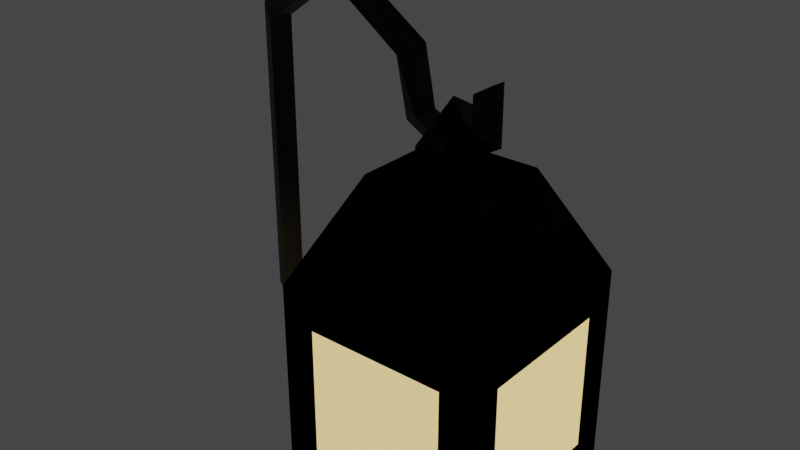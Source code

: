 # Source: SM_Prop_Lantern.blend  (saved by Blender 3.6.11; exported with 4.5.12 LTS)
import bpy
from mathutils import Matrix  # noqa: F401  (used for matrix-valued properties, if any)

bpy.ops.wm.read_factory_settings(use_empty=True)
scene = bpy.context.scene
scene.name = 'Scene'

# ---- collections
col_collection = bpy.data.collections.new('Collection'); scene.collection.children.link(col_collection)

# ---- materials (node trees are filled in below, after node groups)
mat_m_basic_iron = bpy.data.materials.new('M_Basic_Iron')
mat_m_basic_iron.use_transparent_shadow = False
mat_m_basic_window = bpy.data.materials.new('M_Basic_Window')
mat_m_basic_window.use_transparent_shadow = False
mat_m_basic_window_glow_ember = bpy.data.materials.new('M_Basic_Window_Glow_Ember')
mat_m_basic_window_glow_ember.use_transparent_shadow = False

# ---- material node trees
mat_m_basic_iron.use_nodes = True; mat_m_basic_iron.node_tree.nodes.clear()
_N = mat_m_basic_iron.node_tree.nodes; _L = mat_m_basic_iron.node_tree.links
n0 = _N.new('ShaderNodeBsdfPrincipled'); n0.name = 'Principled BSDF'; n0.location = (10, 300)
n0.distribution = 'GGX'
n0.subsurface_method = 'RANDOM_WALK_SKIN'
n0.inputs[0].default_value = (0.004777, 0.004777, 0.004777, 1.0)
n0.inputs[1].default_value = 0.25
n0.inputs[3].default_value = 1.45
n0.inputs[13].default_value = 0.25
n0.inputs[27].default_value = (0.0, 0.0, 0.0, 1.0)
n0.inputs[28].default_value = 1.0
n1 = _N.new('ShaderNodeOutputMaterial'); n1.name = 'Material Output'; n1.location = (300, 300)
_L.new(n0.outputs[0], n1.inputs[0])
n1.is_active_output = True
mat_m_basic_window.use_nodes = True; mat_m_basic_window.node_tree.nodes.clear()
_N = mat_m_basic_window.node_tree.nodes; _L = mat_m_basic_window.node_tree.links
n0 = _N.new('ShaderNodeBsdfPrincipled'); n0.name = 'Principled BSDF'; n0.location = (10, 300)
n0.distribution = 'GGX'
n0.subsurface_method = 'RANDOM_WALK_SKIN'
n0.inputs[0].default_value = (0.0, 0.0, 0.0, 1.0)
n0.inputs[1].default_value = 1.0
n0.inputs[2].default_value = 0.0
n0.inputs[3].default_value = 1.45
n0.inputs[27].default_value = (0.0, 0.0, 0.0, 1.0)
n0.inputs[28].default_value = 1.0
n1 = _N.new('ShaderNodeOutputMaterial'); n1.name = 'Material Output'; n1.location = (300, 300)
_L.new(n0.outputs[0], n1.inputs[0])
n1.is_active_output = True
mat_m_basic_window_glow_ember.use_nodes = True; mat_m_basic_window_glow_ember.node_tree.nodes.clear()
_N = mat_m_basic_window_glow_ember.node_tree.nodes; _L = mat_m_basic_window_glow_ember.node_tree.links
n0 = _N.new('ShaderNodeBsdfPrincipled'); n0.name = 'Principled BSDF'; n0.location = (10, 300)
n0.distribution = 'GGX'
n0.subsurface_method = 'RANDOM_WALK_SKIN'
n0.inputs[0].default_value = (1.0, 0.7231, 0.2961, 1.0)
n0.inputs[1].default_value = 1.0
n0.inputs[2].default_value = 0.0
n0.inputs[3].default_value = 1.45
n0.inputs[27].default_value = (1.0, 0.7231, 0.2961, 1.0)
n0.inputs[28].default_value = 1.0
n1 = _N.new('ShaderNodeOutputMaterial'); n1.name = 'Material Output'; n1.location = (300, 300)
_L.new(n0.outputs[0], n1.inputs[0])
n1.is_active_output = True

# ---- world
world_world = bpy.data.worlds.new('World'); scene.world = world_world
world_world.use_nodes = True; world_world.node_tree.nodes.clear()
_N = world_world.node_tree.nodes; _L = world_world.node_tree.links
n0 = _N.new('ShaderNodeOutputWorld'); n0.name = 'World Output'; n0.location = (300, 300)
n1 = _N.new('ShaderNodeBackground'); n1.name = 'Background'; n1.location = (10, 300)
n1.inputs[0].default_value = (0.05088, 0.05088, 0.05088, 1.0)
_L.new(n1.outputs[0], n0.inputs[0])
n0.is_active_output = True
world_world.color = (0.05088, 0.05088, 0.05088)
world_world.use_sun_shadow = False
world_world.sun_shadow_jitter_overblur = 0.0

# ---- meshes
me_cube = bpy.data.meshes.new('Cube')
me_cube.from_pydata([(-0.5, -0.5, -1.6), (-0.5, -0.5, -0.6), (-0.5, 0.5, -1.6), (-0.5, 0.5, -0.6), (0.5, -0.5, -1.6), (0.5, -0.5, -0.6), (0.5, 0.5, -1.6), (0.5, 0.5, -0.6), (-0.25, -0.25, -0.1), (-0.25, 0.25, -0.1), (0.25, 0.25, -0.1), (0.25, -0.25, -0.1), (-0.3375, -0.5, -1.438), (-0.3375, -0.5, -0.7625), (0.3375, -0.5, -0.7625), (0.3375, -0.5, -1.438), (-0.3375, 0.5, -0.7625), (-0.3375, 0.5, -1.438), (0.3375, 0.5, -1.438), (0.3375, 0.5, -0.7625), (-0.5, 0.3375, -1.438), (-0.5, -0.3375, -1.438), (-0.5, -0.3375, -0.7625), (-0.5, 0.3375, -0.7625), (0.5, 0.3375, -0.7625), (0.5, 0.3375, -1.438), (0.5, -0.3375, -1.438), (0.5, -0.3375, -0.7625), (1.038e-08, 0.2382, -0.1875), (0.06495, 0.1407, -0.1312), (-0.06495, 0.1407, -0.1313), (-1.038e-08, 0.2382, 0.0875), (0.06495, 0.1407, 0.03125), (-0.06495, 0.1407, 0.03125), (-2.076e-08, 2.404e-08, 0.225), (0.06495, 1.421e-08, 0.1125), (-0.06495, 1.421e-08, 0.1125), (-1.038e-08, -0.2382, 0.0875), (0.06495, -0.1407, 0.03125), (-0.06495, -0.1407, 0.03125), (1.038e-08, -0.2382, -0.1875), (0.06495, -0.1407, -0.1312), (-0.06495, -0.1407, -0.1313)], [], [(1, 3, 23, 22), (7, 6, 18, 19), (6, 7, 24, 25), (5, 1, 13, 14), (2, 6, 4, 0), (1, 5, 11, 8), (10, 9, 8, 11), (7, 3, 9, 10), (5, 7, 10, 11), (3, 1, 8, 9), (15, 14, 13, 12), (4, 5, 14, 15), (1, 0, 12, 13), (0, 4, 15, 12), (17, 16, 19, 18), (6, 2, 17, 18), (3, 7, 19, 16), (2, 3, 16, 17), (21, 22, 23, 20), (2, 0, 21, 20), (3, 2, 20, 23), (0, 1, 22, 21), (25, 24, 27, 26), (5, 4, 26, 27), (4, 6, 25, 26), (7, 5, 27, 24), (28, 31, 32, 29), (29, 32, 33, 30), (30, 33, 31, 28), (31, 34, 35, 32), (32, 35, 36, 33), (33, 36, 34, 31), (34, 37, 38, 35), (35, 38, 39, 36), (36, 39, 37, 34), (37, 40, 41, 38), (38, 41, 42, 39), (39, 42, 40, 37)])
me_cube.polygons.foreach_set('material_index', [0, 0, 0, 0, 0, 0, 0, 0, 0, 0, 1, 0, 0, 0, 1, 0, 0, 0, 1, 0, 0, 0, 1, 0, 0, 0, 0, 0, 0, 0, 0, 0, 0, 0, 0, 0, 0, 0])
_uv = me_cube.uv_layers.new(name='UVMap')
_uv.uv.foreach_set('vector', [0.625, 0.0, 0.625, 0.25, 0.625, 0.25, 0.625, 0.0, 0.625, 0.5, 0.375, 0.5, 0.375, 0.5, 0.625, 0.5, 0.375, 0.5, 0.625, 0.5, 0.625, 0.5, 0.375, 0.5, 0.625, 0.75, 0.625, 1.0, 0.625, 1.0, 0.625, 0.75, 0.125, 0.5, 0.375, 0.5, 0.375, 0.75, 0.125, 0.75, 0.625, 1.0, 0.625, 0.75, 0.625, 0.75, 0.625, 1.0, 0.625, 0.5, 0.875, 0.5, 0.875, 0.75, 0.625, 0.75, 0.625, 0.5, 0.625, 0.25, 0.625, 0.25, 0.625, 0.5, 0.625, 0.75, 0.625, 0.5, 0.625, 0.5, 0.625, 0.75, 0.625, 0.25, 0.625, 0.0, 0.625, 0.0, 0.625, 0.25, 0.375, 0.75, 0.625, 0.75, 0.625, 1.0, 0.375, 1.0, 0.375, 0.75, 0.625, 0.75, 0.625, 0.75, 0.375, 0.75, 0.625, 0.0, 0.375, 0.0, 0.375, 0.0, 0.625, 0.0, 0.125, 0.75, 0.375, 0.75, 0.375, 0.75, 0.125, 0.75, 0.375, 0.25, 0.625, 0.25, 0.625, 0.5, 0.375, 0.5, 0.375, 0.5, 0.125, 0.5, 0.125, 0.5, 0.375, 0.5, 0.625, 0.25, 0.625, 0.5, 0.625, 0.5, 0.625, 0.25, 0.375, 0.25, 0.625, 0.25, 0.625, 0.25, 0.375, 0.25, 0.375, 0.0, 0.625, 0.0, 0.625, 0.25, 0.375, 0.25, 0.125, 0.5, 0.125, 0.75, 0.125, 0.75, 0.125, 0.5, 0.625, 0.25, 0.375, 0.25, 0.375, 0.25, 0.625, 0.25, 0.375, 0.0, 0.625, 0.0, 0.625, 0.0, 0.375, 0.0, 0.375, 0.5, 0.625, 0.5, 0.625, 0.75, 0.375, 0.75, 0.625, 0.75, 0.375, 0.75, 0.375, 0.75, 0.625, 0.75, 0.375, 0.75, 0.375, 0.5, 0.375, 0.5, 0.375, 0.75, 0.625, 0.5, 0.625, 0.75, 0.625, 0.75, 0.625, 0.5, 0.6667, 0.6667, 0.8333, 0.6667, 0.8333, 1.0, 0.6667, 1.0, 0.6667, 0.0, 0.8333, 0.0, 0.8333, 0.3333, 0.6667, 0.3333, 0.6667, 0.3333, 0.8333, 0.3333, 0.8333, 0.6667, 0.6667, 0.6667, 0.8333, 0.6667, 1.0, 0.6667, 1.0, 1.0, 0.8333, 1.0, 0.8333, 0.0, 1.0, 0.0, 1.0, 0.3333, 0.8333, 0.3333, 0.8333, 0.3333, 1.0, 0.3333, 1.0, 0.6667, 0.8333, 0.6667, -1.11e-16, 0.6667, 0.1667, 0.6667, 0.1667, 1.0, -1.11e-16, 1.0, -1.11e-16, 0.0, 0.1667, 0.0, 0.1667, 0.3333, -1.11e-16, 0.3333, -1.11e-16, 0.3333, 0.1667, 0.3333, 0.1667, 0.6667, -1.11e-16, 0.6667, 0.1667, 0.6667, 0.3333, 0.6667, 0.3333, 1.0, 0.1667, 1.0, 0.1667, 0.0, 0.3333, 0.0, 0.3333, 0.3333, 0.1667, 0.3333, 0.1667, 0.3333, 0.3333, 0.3333, 0.3333, 0.6667, 0.1667, 0.6667])
me_cube.materials.append(mat_m_basic_iron)
me_cube.materials.append(mat_m_basic_window)
me_cube.update()
me_cube_002 = bpy.data.meshes.new('Cube.002')
me_cube_002.from_pydata([(-0.5, -0.5, -1.6), (-0.5, -0.5, -0.6), (-0.5, 0.5, -1.6), (-0.5, 0.5, -0.6), (0.5, -0.5, -1.6), (0.5, -0.5, -0.6), (0.5, 0.5, -1.6), (0.5, 0.5, -0.6), (-0.25, -0.25, -0.1), (-0.25, 0.25, -0.1), (0.25, 0.25, -0.1), (0.25, -0.25, -0.1), (-0.3375, -0.5, -1.438), (-0.3375, -0.5, -0.7625), (0.3375, -0.5, -0.7625), (0.3375, -0.5, -1.438), (-0.3375, 0.5, -0.7625), (-0.3375, 0.5, -1.438), (0.3375, 0.5, -1.438), (0.3375, 0.5, -0.7625), (-0.5, 0.3375, -1.438), (-0.5, -0.3375, -1.438), (-0.5, -0.3375, -0.7625), (-0.5, 0.3375, -0.7625), (0.5, 0.3375, -0.7625), (0.5, 0.3375, -1.438), (0.5, -0.3375, -1.438), (0.5, -0.3375, -0.7625), (1.038e-08, 0.2382, -0.1875), (0.06495, 0.1407, -0.1312), (-0.06495, 0.1407, -0.1313), (-1.038e-08, 0.2382, 0.0875), (0.06495, 0.1407, 0.03125), (-0.06495, 0.1407, 0.03125), (-2.076e-08, 2.404e-08, 0.225), (0.06495, 1.421e-08, 0.1125), (-0.06495, 1.421e-08, 0.1125), (-1.038e-08, -0.2382, 0.0875), (0.06495, -0.1407, 0.03125), (-0.06495, -0.1407, 0.03125), (1.038e-08, -0.2382, -0.1875), (0.06495, -0.1407, -0.1312), (-0.06495, -0.1407, -0.1313)], [], [(1, 3, 23, 22), (7, 6, 18, 19), (6, 7, 24, 25), (5, 1, 13, 14), (2, 6, 4, 0), (1, 5, 11, 8), (10, 9, 8, 11), (7, 3, 9, 10), (5, 7, 10, 11), (3, 1, 8, 9), (15, 14, 13, 12), (4, 5, 14, 15), (1, 0, 12, 13), (0, 4, 15, 12), (17, 16, 19, 18), (6, 2, 17, 18), (3, 7, 19, 16), (2, 3, 16, 17), (21, 22, 23, 20), (2, 0, 21, 20), (3, 2, 20, 23), (0, 1, 22, 21), (25, 24, 27, 26), (5, 4, 26, 27), (4, 6, 25, 26), (7, 5, 27, 24), (28, 31, 32, 29), (29, 32, 33, 30), (30, 33, 31, 28), (31, 34, 35, 32), (32, 35, 36, 33), (33, 36, 34, 31), (34, 37, 38, 35), (35, 38, 39, 36), (36, 39, 37, 34), (37, 40, 41, 38), (38, 41, 42, 39), (39, 42, 40, 37)])
me_cube_002.polygons.foreach_set('material_index', [0, 0, 0, 0, 0, 0, 0, 0, 0, 0, 1, 0, 0, 0, 1, 0, 0, 0, 1, 0, 0, 0, 1, 0, 0, 0, 0, 0, 0, 0, 0, 0, 0, 0, 0, 0, 0, 0])
_uv = me_cube_002.uv_layers.new(name='UVMap')
_uv.uv.foreach_set('vector', [0.625, 0.0, 0.625, 0.25, 0.625, 0.25, 0.625, 0.0, 0.625, 0.5, 0.375, 0.5, 0.375, 0.5, 0.625, 0.5, 0.375, 0.5, 0.625, 0.5, 0.625, 0.5, 0.375, 0.5, 0.625, 0.75, 0.625, 1.0, 0.625, 1.0, 0.625, 0.75, 0.125, 0.5, 0.375, 0.5, 0.375, 0.75, 0.125, 0.75, 0.625, 1.0, 0.625, 0.75, 0.625, 0.75, 0.625, 1.0, 0.625, 0.5, 0.875, 0.5, 0.875, 0.75, 0.625, 0.75, 0.625, 0.5, 0.625, 0.25, 0.625, 0.25, 0.625, 0.5, 0.625, 0.75, 0.625, 0.5, 0.625, 0.5, 0.625, 0.75, 0.625, 0.25, 0.625, 0.0, 0.625, 0.0, 0.625, 0.25, 0.375, 0.75, 0.625, 0.75, 0.625, 1.0, 0.375, 1.0, 0.375, 0.75, 0.625, 0.75, 0.625, 0.75, 0.375, 0.75, 0.625, 0.0, 0.375, 0.0, 0.375, 0.0, 0.625, 0.0, 0.125, 0.75, 0.375, 0.75, 0.375, 0.75, 0.125, 0.75, 0.375, 0.25, 0.625, 0.25, 0.625, 0.5, 0.375, 0.5, 0.375, 0.5, 0.125, 0.5, 0.125, 0.5, 0.375, 0.5, 0.625, 0.25, 0.625, 0.5, 0.625, 0.5, 0.625, 0.25, 0.375, 0.25, 0.625, 0.25, 0.625, 0.25, 0.375, 0.25, 0.375, 0.0, 0.625, 0.0, 0.625, 0.25, 0.375, 0.25, 0.125, 0.5, 0.125, 0.75, 0.125, 0.75, 0.125, 0.5, 0.625, 0.25, 0.375, 0.25, 0.375, 0.25, 0.625, 0.25, 0.375, 0.0, 0.625, 0.0, 0.625, 0.0, 0.375, 0.0, 0.375, 0.5, 0.625, 0.5, 0.625, 0.75, 0.375, 0.75, 0.625, 0.75, 0.375, 0.75, 0.375, 0.75, 0.625, 0.75, 0.375, 0.75, 0.375, 0.5, 0.375, 0.5, 0.375, 0.75, 0.625, 0.5, 0.625, 0.75, 0.625, 0.75, 0.625, 0.5, 0.6667, 0.6667, 0.8333, 0.6667, 0.8333, 1.0, 0.6667, 1.0, 0.6667, 0.0, 0.8333, 0.0, 0.8333, 0.3333, 0.6667, 0.3333, 0.6667, 0.3333, 0.8333, 0.3333, 0.8333, 0.6667, 0.6667, 0.6667, 0.8333, 0.6667, 1.0, 0.6667, 1.0, 1.0, 0.8333, 1.0, 0.8333, 0.0, 1.0, 0.0, 1.0, 0.3333, 0.8333, 0.3333, 0.8333, 0.3333, 1.0, 0.3333, 1.0, 0.6667, 0.8333, 0.6667, -1.11e-16, 0.6667, 0.1667, 0.6667, 0.1667, 1.0, -1.11e-16, 1.0, -1.11e-16, 0.0, 0.1667, 0.0, 0.1667, 0.3333, -1.11e-16, 0.3333, -1.11e-16, 0.3333, 0.1667, 0.3333, 0.1667, 0.6667, -1.11e-16, 0.6667, 0.1667, 0.6667, 0.3333, 0.6667, 0.3333, 1.0, 0.1667, 1.0, 0.1667, 0.0, 0.3333, 0.0, 0.3333, 0.3333, 0.1667, 0.3333, 0.1667, 0.3333, 0.3333, 0.3333, 0.3333, 0.6667, 0.1667, 0.6667])
me_cube_002.materials.append(mat_m_basic_iron)
me_cube_002.materials.append(mat_m_basic_window_glow_ember)
me_cube_002.update()
me_cube_004 = bpy.data.meshes.new('Cube.004')
me_cube_004.from_pydata([(0.2382, 6.338e-09, 0.3375), (0.1407, 0.06495, 0.2812), (0.1407, -0.06495, 0.2812), (0.2382, 1.548e-08, 0.0625), (0.1407, 0.06495, 0.1188), (0.1407, -0.06495, 0.1188), (1.858e-08, 8.226e-09, -0.075), (7.451e-09, 0.06495, 0.0375), (1.49e-08, -0.06495, 0.0375), (-0.2382, 5.764e-10, 0.0625), (-0.1407, 0.06495, 0.1188), (-0.1407, -0.06495, 0.1188), (-0.2384, -0.06495, 0.3573), (-0.2384, 0.06495, 0.3573), (-0.141, 5.764e-10, 0.4136), (-0.5982, -0.06495, 0.6146), (-0.5982, 0.06495, 0.6146), (-0.5982, 8.226e-09, 0.7271), (-0.9501, -0.06495, 0.3573), (-0.9501, 0.06495, 0.3573), (-1.048, 1.548e-08, 0.4136), (-0.9501, -0.06495, 0.0), (-0.9501, 0.06495, 0.0), (-1.048, 6.338e-09, 0.0)], [], [(0, 3, 4, 1), (1, 4, 5, 2), (2, 5, 3, 0), (3, 6, 7, 4), (4, 7, 8, 5), (5, 8, 6, 3), (6, 9, 10, 7), (7, 10, 11, 8), (8, 11, 9, 6), (0, 1, 2), (16, 13, 12, 15), (17, 14, 13, 16), (19, 16, 15, 18), (20, 17, 16, 19), (18, 15, 17, 20), (21, 18, 20, 23), (23, 20, 19, 22), (22, 19, 18, 21), (15, 12, 14, 17), (14, 10, 13), (13, 9, 12), (12, 9, 11, 14), (13, 10, 9), (14, 11, 10)])
_uv = me_cube_004.uv_layers.new(name='UVMap')
_uv.uv.foreach_set('vector', [0.6667, 0.6667, 0.8333, 0.6667, 0.8333, 1.0, 0.6667, 1.0, 0.6667, 0.0, 0.8333, 0.0, 0.8333, 0.3333, 0.6667, 0.3333, 0.6667, 0.3333, 0.8333, 0.3333, 0.8333, 0.6667, 0.6667, 0.6667, 0.8333, 0.6667, 1.0, 0.6667, 1.0, 1.0, 0.8333, 1.0, 0.8333, 0.0, 1.0, 0.0, 1.0, 0.3333, 0.8333, 0.3333, 0.8333, 0.3333, 1.0, 0.3333, 1.0, 0.6667, 0.8333, 0.6667, -1.11e-16, 0.6667, 0.1667, 0.6667, 0.1667, 1.0, -1.11e-16, 1.0, -1.11e-16, 0.0, 0.1667, 0.0, 0.1667, 0.3333, -1.11e-16, 0.3333, -1.11e-16, 0.3333, 0.1667, 0.3333, 0.1667, 0.6667, -1.11e-16, 0.6667, 0.6667, 0.6667, 0.6667, 0.0, 0.6667, 0.3333, -1.11e-16, 0.0, 0.1667, 0.0, 0.1667, 0.3333, -1.11e-16, 0.3333, -1.11e-16, 0.6667, 0.1667, 0.6667, 0.1667, 1.0, -1.11e-16, 1.0, 0.8333, 0.0, 1.0, 0.0, 1.0, 0.3333, 0.8333, 0.3333, 0.8333, 0.6667, 1.0, 0.6667, 1.0, 1.0, 0.8333, 1.0, 0.8333, 0.3333, 1.0, 0.3333, 1.0, 0.6667, 0.8333, 0.6667, 0.6667, 0.3333, 0.8333, 0.3333, 0.8333, 0.6667, 0.6667, 0.6667, 0.6667, 0.6667, 0.8333, 0.6667, 0.8333, 1.0, 0.6667, 1.0, 0.6667, 0.0, 0.8333, 0.0, 0.8333, 0.3333, 0.6667, 0.3333, -1.11e-16, 0.3333, 0.1667, 0.3333, 0.1667, 0.6667, -1.11e-16, 0.6667, 0.1667, 0.6667, 0.3333, 1.0, 0.1667, 1.0, 0.1667, 0.0, 0.3333, 0.3333, 0.1667, 0.3333, 0.1667, 0.3333, 0.3333, 0.3333, 0.3333, 0.6667, 0.1667, 0.6667, 0.1667, 0.0, 0.3333, 0.0, 0.3333, 0.3333, 0.1667, 0.6667, 0.3333, 0.6667, 0.3333, 1.0])
me_cube_004.materials.append(mat_m_basic_iron)
me_cube_004.update()
me_cube_005 = bpy.data.meshes.new('Cube.005')
me_cube_005.from_pydata([(-0.9501, -0.06495, 0.0), (-0.9501, 0.06495, 0.0), (-1.048, 6.338e-09, 0.0), (-0.9501, -0.06495, -1.0), (-0.9501, 0.06495, -1.0), (-1.048, 6.338e-09, -1.0)], [], [(2, 1, 4, 5), (0, 2, 5, 3), (1, 0, 3, 4)])
_uv = me_cube_005.uv_layers.new(name='UVMap')
_uv.uv.foreach_set('vector', [0.0, 0.0, 0.0, 0.0, 0.0, 0.0, 0.0, 0.0, 0.0, 0.0, 0.0, 0.0, 0.0, 0.0, 0.0, 0.0, 0.0, 0.0, 0.0, 0.0, 0.0, 0.0, 0.0, 0.0])
me_cube_005.materials.append(mat_m_basic_iron)
me_cube_005.update()

# ---- objects
ob_sm_prop_lantern = bpy.data.objects.new('SM_Prop_Lantern', me_cube)
ob_sm_prop_lantern_lit = bpy.data.objects.new('SM_Prop_Lantern_Lit', me_cube_002)
ob_sm_prop_lantern_pole_hook = bpy.data.objects.new('SM_Prop_Lantern_Pole_Hook', me_cube_004)
ob_sm_prop_lantern_pole = bpy.data.objects.new('SM_Prop_Lantern_Pole', me_cube_005)

# ---- transforms, parenting, visibility, modifiers, constraints
ob_sm_prop_lantern.location = (0.0, 0.0, 0.0)
ob_sm_prop_lantern_lit.location = (0.0, 0.0, 0.0)
ob_sm_prop_lantern_pole_hook.location = (0.0, 0.0, 0.0)
ob_sm_prop_lantern_pole.location = (0.0, 0.0, 0.0)

# ---- collection membership
col_collection.objects.link(ob_sm_prop_lantern)
col_collection.objects.link(ob_sm_prop_lantern_lit)
col_collection.objects.link(ob_sm_prop_lantern_pole_hook)
col_collection.objects.link(ob_sm_prop_lantern_pole)

# ---- scene / render settings (as saved in the file)
scene.frame_start = 1; scene.frame_end = 250; scene.frame_set(1)
scene.render.engine = 'BLENDER_EEVEE_NEXT'
scene.cycles.sampling_pattern = 'TABULATED_SOBOL'
scene.cycles.use_light_tree = False
scene.view_settings.view_transform = 'Filmic'
bpy.context.view_layer.update()

# ---- added for rendering (the .blend has no active camera): camera
cam_auto = bpy.data.cameras.new('AutoCamera')
cam_auto.lens = 50.0
cam_auto.sensor_width = 36.0
cam_auto.clip_end = 1000.0
ob_auto_camera = bpy.data.objects.new('AutoCamera', cam_auto)
scene.collection.objects.link(ob_auto_camera)
ob_auto_camera.location = (2.47247, -3.29549, 1.76053)
ob_auto_camera.rotation_euler = (1.09748, -7.21219e-08, 0.694738)
scene.camera = ob_auto_camera
bpy.context.view_layer.update()
